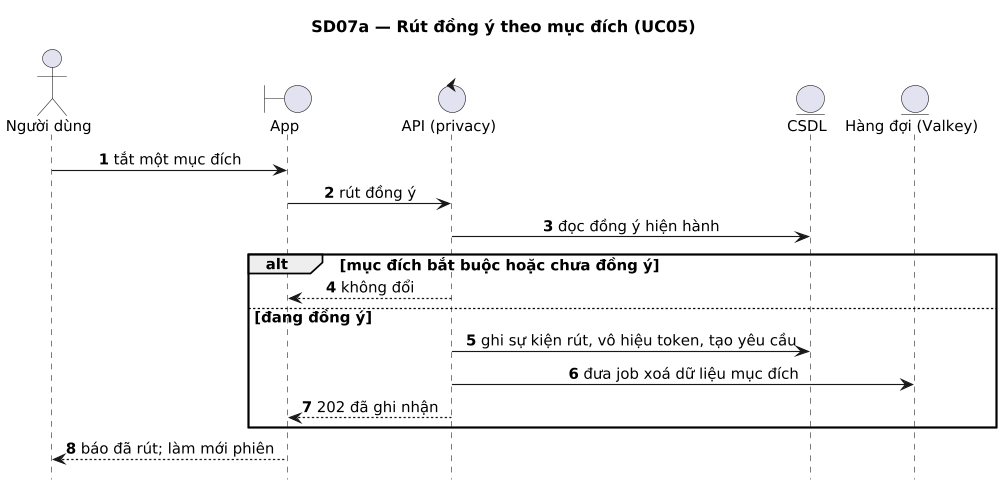

The diagram above was rendered by PlantUML. Its source (embedded in the PNG):
@startuml
title SD07a — Rút đồng ý theo mục đích (UC05)
' Sinh từ docs/sad/tools/diagrams/model.py — sửa ở đó rồi chạy gen_puml.py, không sửa tay.
skinparam shadowing false
skinparam defaultFontName DejaVu Sans
skinparam defaultFontSize 13
skinparam dpi 110

autonumber
hide footbox
skinparam sequenceMessageAlign center
skinparam ParticipantPadding 30

actor "Người dùng" as U
boundary "App" as APP
control "API (privacy)" as API
entity "CSDL" as DB
entity "Hàng đợi (Valkey)" as Q

U -> APP : tắt một mục đích
APP -> API : rút đồng ý
API -> DB : đọc đồng ý hiện hành
alt mục đích bắt buộc hoặc chưa đồng ý
  API --> APP : không đổi
else đang đồng ý
  API -> DB : ghi sự kiện rút, vô hiệu token, tạo yêu cầu
  API -> Q : đưa job xoá dữ liệu mục đích
  API --> APP : 202 đã ghi nhận
end
APP --> U : báo đã rút; làm mới phiên
@enduml